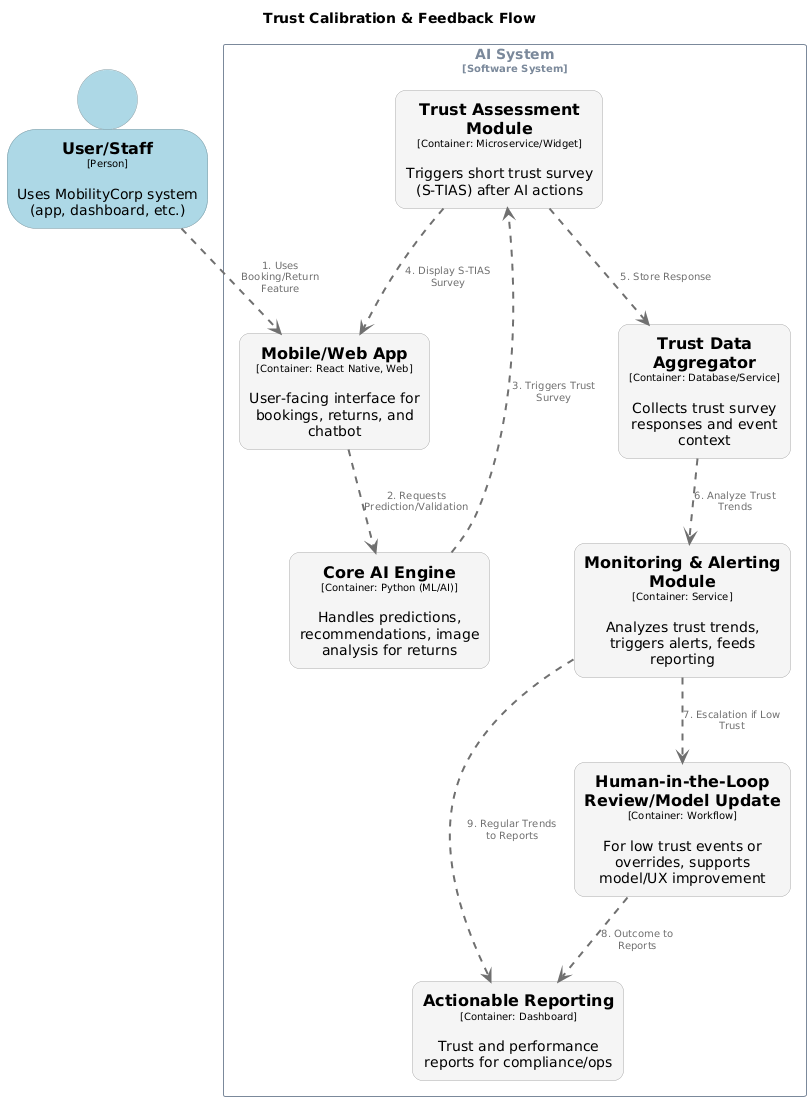

The diagram above was rendered by PlantUML. Its source (embedded in the PNG):
@startuml
set separator none
title Trust Calibration & Feedback Flow

top to bottom direction

skinparam {
  arrowFontSize 10
  defaultTextAlignment center
  wrapWidth 200
  maxMessageSize 100
}

hide stereotype

skinparam rectangle<<AISystem.ActionableReporting>> {
  BackgroundColor #f5f5f5
  FontColor #000000
  BorderColor #ababab
  roundCorner 20
  shadowing false
}
skinparam rectangle<<AISystem.CoreAIEngine>> {
  BackgroundColor #f5f5f5
  FontColor #000000
  BorderColor #ababab
  roundCorner 20
  shadowing false
}
skinparam rectangle<<AISystem.HumanintheLoopReviewModelUpdate>> {
  BackgroundColor #f5f5f5
  FontColor #000000
  BorderColor #ababab
  roundCorner 20
  shadowing false
}
skinparam rectangle<<AISystem.MobileWebApp>> {
  BackgroundColor #f5f5f5
  FontColor #000000
  BorderColor #ababab
  roundCorner 20
  shadowing false
}
skinparam rectangle<<AISystem.MonitoringAlertingModule>> {
  BackgroundColor #f5f5f5
  FontColor #000000
  BorderColor #ababab
  roundCorner 20
  shadowing false
}
skinparam rectangle<<AISystem.TrustAssessmentModule>> {
  BackgroundColor #f5f5f5
  FontColor #000000
  BorderColor #ababab
  roundCorner 20
  shadowing false
}
skinparam rectangle<<AISystem.TrustDataAggregator>> {
  BackgroundColor #f5f5f5
  FontColor #000000
  BorderColor #ababab
  roundCorner 20
  shadowing false
}
skinparam person<<UserStaff>> {
  BackgroundColor #add8e6
  FontColor #000000
  BorderColor #7997a1
  shadowing false
}
skinparam rectangle<<AISystem>> {
  BorderColor #7b899b
  FontColor #7b899b
  shadowing false
}

rectangle "AI System\n<size:10>[Software System]</size>" <<AISystem>> {
  rectangle "==Actionable Reporting\n<size:10>[Container: Dashboard]</size>\n\nTrust and performance reports for compliance/ops" <<AISystem.ActionableReporting>> as AISystem.ActionableReporting
  rectangle "==Mobile/Web App\n<size:10>[Container: React Native, Web]</size>\n\nUser-facing interface for bookings, returns, and chatbot" <<AISystem.MobileWebApp>> as AISystem.MobileWebApp
  rectangle "==Core AI Engine\n<size:10>[Container: Python (ML/AI)]</size>\n\nHandles predictions, recommendations, image analysis for returns" <<AISystem.CoreAIEngine>> as AISystem.CoreAIEngine
  rectangle "==Trust Assessment Module\n<size:10>[Container: Microservice/Widget]</size>\n\nTriggers short trust survey (S-TIAS) after AI actions" <<AISystem.TrustAssessmentModule>> as AISystem.TrustAssessmentModule
  rectangle "==Trust Data Aggregator\n<size:10>[Container: Database/Service]</size>\n\nCollects trust survey responses and event context" <<AISystem.TrustDataAggregator>> as AISystem.TrustDataAggregator
  rectangle "==Monitoring & Alerting Module\n<size:10>[Container: Service]</size>\n\nAnalyzes trust trends, triggers alerts, feeds reporting" <<AISystem.MonitoringAlertingModule>> as AISystem.MonitoringAlertingModule
  rectangle "==Human-in-the-Loop Review/Model Update\n<size:10>[Container: Workflow]</size>\n\nFor low trust events or overrides, supports model/UX improvement" <<AISystem.HumanintheLoopReviewModelUpdate>> as AISystem.HumanintheLoopReviewModelUpdate
}

person "==User/Staff\n<size:10>[Person]</size>\n\nUses MobilityCorp system (app, dashboard, etc.)" <<UserStaff>> as UserStaff

UserStaff .[#707070,thickness=2].> AISystem.MobileWebApp : "<color:#707070>1. Uses Booking/Return Feature"
AISystem.MobileWebApp .[#707070,thickness=2].> AISystem.CoreAIEngine : "<color:#707070>2. Requests Prediction/Validation"
AISystem.CoreAIEngine .[#707070,thickness=2].> AISystem.TrustAssessmentModule : "<color:#707070>3. Triggers Trust Survey"
AISystem.TrustAssessmentModule .[#707070,thickness=2].> AISystem.MobileWebApp : "<color:#707070>4. Display S-TIAS Survey"
AISystem.TrustAssessmentModule .[#707070,thickness=2].> AISystem.TrustDataAggregator : "<color:#707070>5. Store Response"
AISystem.TrustDataAggregator .[#707070,thickness=2].> AISystem.MonitoringAlertingModule : "<color:#707070>6. Analyze Trust Trends"
AISystem.MonitoringAlertingModule .[#707070,thickness=2].> AISystem.HumanintheLoopReviewModelUpdate : "<color:#707070>7. Escalation if Low Trust"
AISystem.HumanintheLoopReviewModelUpdate .[#707070,thickness=2].> AISystem.ActionableReporting : "<color:#707070>8. Outcome to Reports"
AISystem.MonitoringAlertingModule .[#707070,thickness=2].> AISystem.ActionableReporting : "<color:#707070>9. Regular Trends to Reports"
@enduml